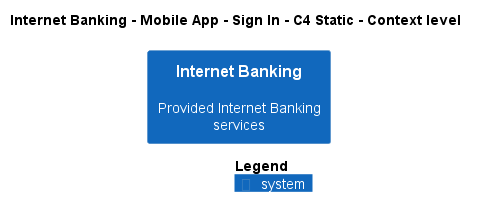

The diagram above was rendered by PlantUML. Its source (embedded in the PNG):
@startuml
!pragma layout smetana
!include ..\..\..\..\..\..\.c4s\C4_Context.puml

AddElementTag("state:new", $bgColor=green, $fontColor=#ffffff, $borderColor=green, $shadowing="False")
AddElementTag("state:changed", $bgColor=orange, $fontColor=#ffffff, $borderColor=orange, $shadowing="False")
AddElementTag("state:removed", $bgColor=red, $fontColor=#ffffff, $borderColor=red, $shadowing="False")

AddRelTag("state:new", $textColor=green, $lineColor=green)
AddRelTag("state:changed", $textColor=orange, $lineColor=orange)
AddRelTag("state:removed", $textColor=red, $lineColor=red)

SHOW_PERSON_PORTRAIT()
LAYOUT_TOP_DOWN()

skinparam linetype polyline

title Internet Banking - Mobile App - Sign In - C4 Static - Context level

System(BigBankPlc.SoftwareSystems.InternetBanking, "Internet Banking", "Provided Internet Banking services")



SHOW_LEGEND()
@enduml